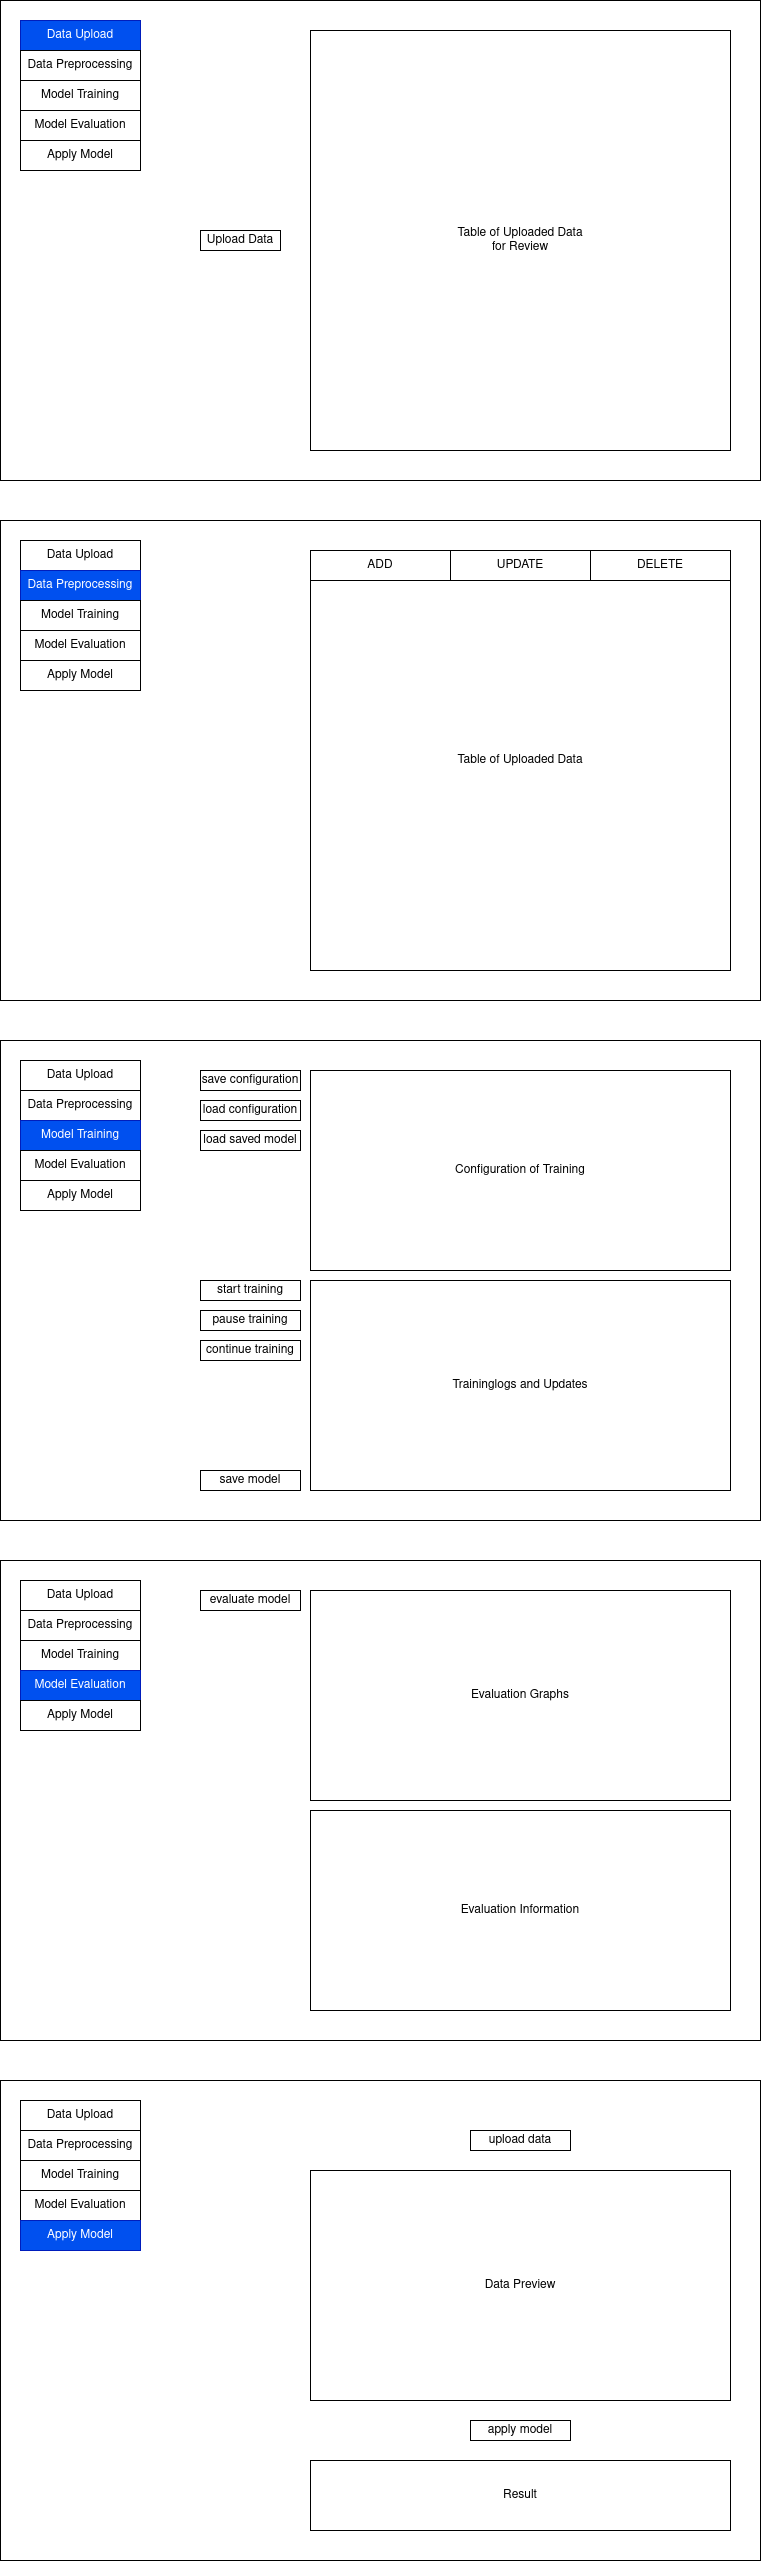

The diagram above was exported from draw.io. Its source (the exported page's mxGraphModel, read from the mxfile embedded in the PNG):
<mxGraphModel dx="1350" dy="764" grid="1" gridSize="10" guides="1" tooltips="1" connect="1" arrows="1" fold="1" page="1" pageScale="1" pageWidth="827" pageHeight="2769" math="0" shadow="0">
  <root>
    <mxCell id="0" />
    <mxCell id="1" parent="0" />
    <mxCell id="48xXEbnAb-qMiGEoR66J-1" value="" style="rounded=0;whiteSpace=wrap;html=1;" parent="1" vertex="1">
      <mxGeometry x="40" y="40" width="760" height="480" as="geometry" />
    </mxCell>
    <mxCell id="48xXEbnAb-qMiGEoR66J-2" value="" style="rounded=0;whiteSpace=wrap;html=1;" parent="1" vertex="1">
      <mxGeometry x="40" y="560" width="760" height="480" as="geometry" />
    </mxCell>
    <mxCell id="48xXEbnAb-qMiGEoR66J-3" value="" style="rounded=0;whiteSpace=wrap;html=1;" parent="1" vertex="1">
      <mxGeometry x="40" y="1080" width="760" height="480" as="geometry" />
    </mxCell>
    <mxCell id="48xXEbnAb-qMiGEoR66J-4" value="" style="rounded=0;whiteSpace=wrap;html=1;" parent="1" vertex="1">
      <mxGeometry x="40" y="1600" width="760" height="480" as="geometry" />
    </mxCell>
    <mxCell id="48xXEbnAb-qMiGEoR66J-5" value="Upload Data" style="rounded=0;whiteSpace=wrap;html=1;" parent="1" vertex="1">
      <mxGeometry x="240" y="270" width="80" height="20" as="geometry" />
    </mxCell>
    <mxCell id="48xXEbnAb-qMiGEoR66J-6" value="&lt;div&gt;Table of Uploaded Data&lt;/div&gt;&lt;div&gt;for Review&lt;br&gt;&lt;/div&gt;" style="rounded=0;whiteSpace=wrap;html=1;" parent="1" vertex="1">
      <mxGeometry x="350" y="70" width="420" height="420" as="geometry" />
    </mxCell>
    <mxCell id="48xXEbnAb-qMiGEoR66J-12" value="" style="group" parent="1" vertex="1" connectable="0">
      <mxGeometry x="60" y="60" width="120" height="150" as="geometry" />
    </mxCell>
    <mxCell id="48xXEbnAb-qMiGEoR66J-7" value="Data Upload" style="rounded=0;whiteSpace=wrap;html=1;fillColor=#0050ef;fontColor=#ffffff;strokeColor=#001DBC;" parent="48xXEbnAb-qMiGEoR66J-12" vertex="1">
      <mxGeometry width="120" height="30" as="geometry" />
    </mxCell>
    <mxCell id="48xXEbnAb-qMiGEoR66J-8" value="Data Preprocessing" style="rounded=0;whiteSpace=wrap;html=1;" parent="48xXEbnAb-qMiGEoR66J-12" vertex="1">
      <mxGeometry y="30" width="120" height="30" as="geometry" />
    </mxCell>
    <mxCell id="48xXEbnAb-qMiGEoR66J-9" value="Model Training" style="rounded=0;whiteSpace=wrap;html=1;" parent="48xXEbnAb-qMiGEoR66J-12" vertex="1">
      <mxGeometry y="60" width="120" height="30" as="geometry" />
    </mxCell>
    <mxCell id="48xXEbnAb-qMiGEoR66J-10" value="Model Evaluation" style="rounded=0;whiteSpace=wrap;html=1;" parent="48xXEbnAb-qMiGEoR66J-12" vertex="1">
      <mxGeometry y="90" width="120" height="30" as="geometry" />
    </mxCell>
    <mxCell id="48xXEbnAb-qMiGEoR66J-11" value="Apply Model" style="rounded=0;whiteSpace=wrap;html=1;" parent="48xXEbnAb-qMiGEoR66J-12" vertex="1">
      <mxGeometry y="120" width="120" height="30" as="geometry" />
    </mxCell>
    <mxCell id="2kNzjl0Pul56ljBtTVwd-1" value="" style="group" parent="1" vertex="1" connectable="0">
      <mxGeometry x="60" y="580" width="120" height="150" as="geometry" />
    </mxCell>
    <mxCell id="2kNzjl0Pul56ljBtTVwd-2" value="Data Upload" style="rounded=0;whiteSpace=wrap;html=1;" parent="2kNzjl0Pul56ljBtTVwd-1" vertex="1">
      <mxGeometry width="120" height="30" as="geometry" />
    </mxCell>
    <mxCell id="2kNzjl0Pul56ljBtTVwd-3" value="Data Preprocessing" style="rounded=0;whiteSpace=wrap;html=1;fillColor=#0050ef;fontColor=#ffffff;strokeColor=#001DBC;" parent="2kNzjl0Pul56ljBtTVwd-1" vertex="1">
      <mxGeometry y="30" width="120" height="30" as="geometry" />
    </mxCell>
    <mxCell id="2kNzjl0Pul56ljBtTVwd-4" value="Model Training" style="rounded=0;whiteSpace=wrap;html=1;" parent="2kNzjl0Pul56ljBtTVwd-1" vertex="1">
      <mxGeometry y="60" width="120" height="30" as="geometry" />
    </mxCell>
    <mxCell id="2kNzjl0Pul56ljBtTVwd-5" value="Model Evaluation" style="rounded=0;whiteSpace=wrap;html=1;" parent="2kNzjl0Pul56ljBtTVwd-1" vertex="1">
      <mxGeometry y="90" width="120" height="30" as="geometry" />
    </mxCell>
    <mxCell id="2kNzjl0Pul56ljBtTVwd-6" value="Apply Model" style="rounded=0;whiteSpace=wrap;html=1;" parent="2kNzjl0Pul56ljBtTVwd-1" vertex="1">
      <mxGeometry y="120" width="120" height="30" as="geometry" />
    </mxCell>
    <mxCell id="2kNzjl0Pul56ljBtTVwd-8" value="" style="group" parent="1" vertex="1" connectable="0">
      <mxGeometry x="60" y="1100" width="120" height="150" as="geometry" />
    </mxCell>
    <mxCell id="2kNzjl0Pul56ljBtTVwd-9" value="Data Upload" style="rounded=0;whiteSpace=wrap;html=1;" parent="2kNzjl0Pul56ljBtTVwd-8" vertex="1">
      <mxGeometry width="120" height="30" as="geometry" />
    </mxCell>
    <mxCell id="2kNzjl0Pul56ljBtTVwd-10" value="Data Preprocessing" style="rounded=0;whiteSpace=wrap;html=1;" parent="2kNzjl0Pul56ljBtTVwd-8" vertex="1">
      <mxGeometry y="30" width="120" height="30" as="geometry" />
    </mxCell>
    <mxCell id="2kNzjl0Pul56ljBtTVwd-11" value="Model Training" style="rounded=0;whiteSpace=wrap;html=1;fillColor=#0050ef;fontColor=#ffffff;strokeColor=#001DBC;" parent="2kNzjl0Pul56ljBtTVwd-8" vertex="1">
      <mxGeometry y="60" width="120" height="30" as="geometry" />
    </mxCell>
    <mxCell id="2kNzjl0Pul56ljBtTVwd-12" value="Model Evaluation" style="rounded=0;whiteSpace=wrap;html=1;" parent="2kNzjl0Pul56ljBtTVwd-8" vertex="1">
      <mxGeometry y="90" width="120" height="30" as="geometry" />
    </mxCell>
    <mxCell id="2kNzjl0Pul56ljBtTVwd-13" value="Apply Model" style="rounded=0;whiteSpace=wrap;html=1;" parent="2kNzjl0Pul56ljBtTVwd-8" vertex="1">
      <mxGeometry y="120" width="120" height="30" as="geometry" />
    </mxCell>
    <mxCell id="2kNzjl0Pul56ljBtTVwd-14" value="" style="group" parent="1" vertex="1" connectable="0">
      <mxGeometry x="60" y="1620" width="120" height="150" as="geometry" />
    </mxCell>
    <mxCell id="2kNzjl0Pul56ljBtTVwd-15" value="Data Upload" style="rounded=0;whiteSpace=wrap;html=1;" parent="2kNzjl0Pul56ljBtTVwd-14" vertex="1">
      <mxGeometry width="120" height="30" as="geometry" />
    </mxCell>
    <mxCell id="2kNzjl0Pul56ljBtTVwd-16" value="Data Preprocessing" style="rounded=0;whiteSpace=wrap;html=1;" parent="2kNzjl0Pul56ljBtTVwd-14" vertex="1">
      <mxGeometry y="30" width="120" height="30" as="geometry" />
    </mxCell>
    <mxCell id="2kNzjl0Pul56ljBtTVwd-17" value="Model Training" style="rounded=0;whiteSpace=wrap;html=1;" parent="2kNzjl0Pul56ljBtTVwd-14" vertex="1">
      <mxGeometry y="60" width="120" height="30" as="geometry" />
    </mxCell>
    <mxCell id="2kNzjl0Pul56ljBtTVwd-18" value="Model Evaluation" style="rounded=0;whiteSpace=wrap;html=1;fillColor=#0050ef;fontColor=#ffffff;strokeColor=#001DBC;" parent="2kNzjl0Pul56ljBtTVwd-14" vertex="1">
      <mxGeometry y="90" width="120" height="30" as="geometry" />
    </mxCell>
    <mxCell id="2kNzjl0Pul56ljBtTVwd-19" value="Apply Model" style="rounded=0;whiteSpace=wrap;html=1;" parent="2kNzjl0Pul56ljBtTVwd-14" vertex="1">
      <mxGeometry y="120" width="120" height="30" as="geometry" />
    </mxCell>
    <mxCell id="2kNzjl0Pul56ljBtTVwd-20" value="" style="rounded=0;whiteSpace=wrap;html=1;" parent="1" vertex="1">
      <mxGeometry x="40" y="2120" width="760" height="480" as="geometry" />
    </mxCell>
    <mxCell id="2kNzjl0Pul56ljBtTVwd-21" value="" style="group" parent="1" vertex="1" connectable="0">
      <mxGeometry x="60" y="2140" width="120" height="150" as="geometry" />
    </mxCell>
    <mxCell id="2kNzjl0Pul56ljBtTVwd-22" value="Data Upload" style="rounded=0;whiteSpace=wrap;html=1;" parent="2kNzjl0Pul56ljBtTVwd-21" vertex="1">
      <mxGeometry width="120" height="30" as="geometry" />
    </mxCell>
    <mxCell id="2kNzjl0Pul56ljBtTVwd-23" value="Data Preprocessing" style="rounded=0;whiteSpace=wrap;html=1;" parent="2kNzjl0Pul56ljBtTVwd-21" vertex="1">
      <mxGeometry y="30" width="120" height="30" as="geometry" />
    </mxCell>
    <mxCell id="2kNzjl0Pul56ljBtTVwd-24" value="Model Training" style="rounded=0;whiteSpace=wrap;html=1;" parent="2kNzjl0Pul56ljBtTVwd-21" vertex="1">
      <mxGeometry y="60" width="120" height="30" as="geometry" />
    </mxCell>
    <mxCell id="2kNzjl0Pul56ljBtTVwd-25" value="Model Evaluation" style="rounded=0;whiteSpace=wrap;html=1;" parent="2kNzjl0Pul56ljBtTVwd-21" vertex="1">
      <mxGeometry y="90" width="120" height="30" as="geometry" />
    </mxCell>
    <mxCell id="2kNzjl0Pul56ljBtTVwd-26" value="Apply Model" style="rounded=0;whiteSpace=wrap;html=1;fillColor=#0050ef;fontColor=#ffffff;strokeColor=#001DBC;" parent="2kNzjl0Pul56ljBtTVwd-21" vertex="1">
      <mxGeometry y="120" width="120" height="30" as="geometry" />
    </mxCell>
    <mxCell id="2kNzjl0Pul56ljBtTVwd-27" value="&lt;div&gt;Table of Uploaded Data&lt;/div&gt;" style="rounded=0;whiteSpace=wrap;html=1;" parent="1" vertex="1">
      <mxGeometry x="350" y="590" width="420" height="420" as="geometry" />
    </mxCell>
    <mxCell id="2kNzjl0Pul56ljBtTVwd-28" value="ADD&lt;br&gt;&lt;span style=&quot;white-space: pre&quot;&gt;&lt;/span&gt;" style="rounded=0;whiteSpace=wrap;html=1;" parent="1" vertex="1">
      <mxGeometry x="350" y="590" width="140" height="30" as="geometry" />
    </mxCell>
    <mxCell id="2kNzjl0Pul56ljBtTVwd-29" value="UPDATE" style="rounded=0;whiteSpace=wrap;html=1;" parent="1" vertex="1">
      <mxGeometry x="490" y="590" width="140" height="30" as="geometry" />
    </mxCell>
    <mxCell id="2kNzjl0Pul56ljBtTVwd-30" style="edgeStyle=orthogonalEdgeStyle;rounded=0;orthogonalLoop=1;jettySize=auto;html=1;exitX=0.5;exitY=1;exitDx=0;exitDy=0;" parent="1" source="2kNzjl0Pul56ljBtTVwd-29" target="2kNzjl0Pul56ljBtTVwd-29" edge="1">
      <mxGeometry relative="1" as="geometry" />
    </mxCell>
    <mxCell id="2kNzjl0Pul56ljBtTVwd-31" value="DELETE" style="rounded=0;whiteSpace=wrap;html=1;" parent="1" vertex="1">
      <mxGeometry x="630" y="590" width="140" height="30" as="geometry" />
    </mxCell>
    <mxCell id="2kNzjl0Pul56ljBtTVwd-34" value="start training" style="rounded=0;whiteSpace=wrap;html=1;" parent="1" vertex="1">
      <mxGeometry x="240" y="1320" width="100" height="20" as="geometry" />
    </mxCell>
    <mxCell id="2kNzjl0Pul56ljBtTVwd-35" value="Configuration of Training" style="rounded=0;whiteSpace=wrap;html=1;" parent="1" vertex="1">
      <mxGeometry x="350" y="1110" width="420" height="200" as="geometry" />
    </mxCell>
    <mxCell id="2kNzjl0Pul56ljBtTVwd-36" value="Traininglogs and Updates" style="rounded=0;whiteSpace=wrap;html=1;" parent="1" vertex="1">
      <mxGeometry x="350" y="1320" width="420" height="210" as="geometry" />
    </mxCell>
    <mxCell id="2kNzjl0Pul56ljBtTVwd-37" value="continue training" style="rounded=0;whiteSpace=wrap;html=1;" parent="1" vertex="1">
      <mxGeometry x="240" y="1380" width="100" height="20" as="geometry" />
    </mxCell>
    <mxCell id="2kNzjl0Pul56ljBtTVwd-38" value="save model" style="rounded=0;whiteSpace=wrap;html=1;" parent="1" vertex="1">
      <mxGeometry x="240" y="1510" width="100" height="20" as="geometry" />
    </mxCell>
    <mxCell id="2kNzjl0Pul56ljBtTVwd-39" value="load saved model" style="rounded=0;whiteSpace=wrap;html=1;" parent="1" vertex="1">
      <mxGeometry x="240" y="1170" width="100" height="20" as="geometry" />
    </mxCell>
    <mxCell id="2kNzjl0Pul56ljBtTVwd-40" value="pause training" style="rounded=0;whiteSpace=wrap;html=1;" parent="1" vertex="1">
      <mxGeometry x="240" y="1350" width="100" height="20" as="geometry" />
    </mxCell>
    <mxCell id="2kNzjl0Pul56ljBtTVwd-42" value="save configuration" style="rounded=0;whiteSpace=wrap;html=1;" parent="1" vertex="1">
      <mxGeometry x="240" y="1110" width="100" height="20" as="geometry" />
    </mxCell>
    <mxCell id="2kNzjl0Pul56ljBtTVwd-43" value="load configuration" style="rounded=0;whiteSpace=wrap;html=1;" parent="1" vertex="1">
      <mxGeometry x="240" y="1140" width="100" height="20" as="geometry" />
    </mxCell>
    <mxCell id="2kNzjl0Pul56ljBtTVwd-44" value="Evaluation Graphs" style="rounded=0;whiteSpace=wrap;html=1;" parent="1" vertex="1">
      <mxGeometry x="350" y="1630" width="420" height="210" as="geometry" />
    </mxCell>
    <mxCell id="2kNzjl0Pul56ljBtTVwd-51" value="evaluate model" style="rounded=0;whiteSpace=wrap;html=1;" parent="1" vertex="1">
      <mxGeometry x="240" y="1630" width="100" height="20" as="geometry" />
    </mxCell>
    <mxCell id="2kNzjl0Pul56ljBtTVwd-52" value="Evaluation Information" style="rounded=0;whiteSpace=wrap;html=1;" parent="1" vertex="1">
      <mxGeometry x="350" y="1850" width="420" height="200" as="geometry" />
    </mxCell>
    <mxCell id="2kNzjl0Pul56ljBtTVwd-53" value="Data Preview" style="rounded=0;whiteSpace=wrap;html=1;" parent="1" vertex="1">
      <mxGeometry x="350" y="2210" width="420" height="230" as="geometry" />
    </mxCell>
    <mxCell id="2kNzjl0Pul56ljBtTVwd-54" value="apply model" style="rounded=0;whiteSpace=wrap;html=1;" parent="1" vertex="1">
      <mxGeometry x="510" y="2460" width="100" height="20" as="geometry" />
    </mxCell>
    <mxCell id="2kNzjl0Pul56ljBtTVwd-55" value="Result" style="rounded=0;whiteSpace=wrap;html=1;" parent="1" vertex="1">
      <mxGeometry x="350" y="2500" width="420" height="70" as="geometry" />
    </mxCell>
    <mxCell id="2kNzjl0Pul56ljBtTVwd-56" value="upload data" style="rounded=0;whiteSpace=wrap;html=1;" parent="1" vertex="1">
      <mxGeometry x="510" y="2170" width="100" height="20" as="geometry" />
    </mxCell>
  </root>
</mxGraphModel>